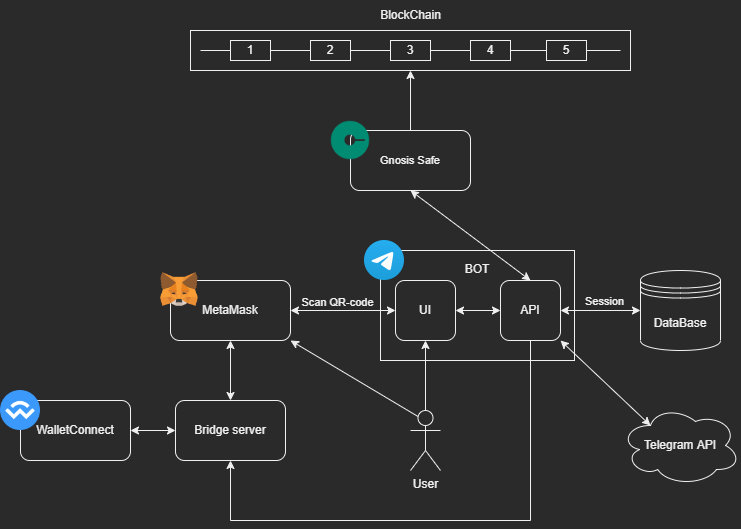

The diagram above was exported from draw.io. Its source (the exported page's mxGraphModel, read from the mxfile embedded in the PNG):
<mxGraphModel dx="1422" dy="914" grid="1" gridSize="10" guides="1" tooltips="1" connect="1" arrows="1" fold="1" page="1" pageScale="1" pageWidth="827" pageHeight="1169" math="0" shadow="0">
  <root>
    <mxCell id="0" />
    <mxCell id="1" parent="0" />
    <mxCell id="bkmwWVNr_Z4me69BOFot-7" value="BOT" style="rounded=0;html=1;strokeColor=default;glass=0;labelBackgroundColor=none;whiteSpace=wrap;fontColor=default;shadow=0;sketch=0;labelPosition=center;verticalLabelPosition=top;align=center;verticalAlign=bottom;spacingTop=0;spacingBottom=-28;" parent="1" vertex="1">
      <mxGeometry x="390" y="350" width="194" height="110" as="geometry" />
    </mxCell>
    <mxCell id="9k5doghSTkwDt-zQ51ON-45" value="" style="rounded=0;whiteSpace=wrap;html=1;shadow=0;glass=0;labelBackgroundColor=none;sketch=0;fontSize=11;" parent="1" vertex="1">
      <mxGeometry x="200" y="130" width="440" height="40" as="geometry" />
    </mxCell>
    <mxCell id="9k5doghSTkwDt-zQ51ON-56" value="Session" style="edgeStyle=orthogonalEdgeStyle;rounded=0;orthogonalLoop=1;jettySize=auto;html=1;exitX=1;exitY=0.5;exitDx=0;exitDy=0;entryX=0;entryY=0.5;entryDx=0;entryDy=0;strokeColor=default;fontSize=11;startArrow=classic;startFill=1;endArrow=classic;endFill=1;labelPosition=center;verticalLabelPosition=top;align=center;verticalAlign=bottom;spacingRight=-8;" parent="1" source="9k5doghSTkwDt-zQ51ON-2" target="9k5doghSTkwDt-zQ51ON-11" edge="1">
      <mxGeometry relative="1" as="geometry" />
    </mxCell>
    <mxCell id="bkmwWVNr_Z4me69BOFot-8" style="edgeStyle=none;rounded=0;orthogonalLoop=1;jettySize=auto;html=1;exitX=0.5;exitY=0;exitDx=0;exitDy=0;entryX=0.5;entryY=1;entryDx=0;entryDy=0;fontColor=default;startArrow=classic;startFill=1;endArrow=classic;endFill=1;" parent="1" source="9k5doghSTkwDt-zQ51ON-2" target="9k5doghSTkwDt-zQ51ON-41" edge="1">
      <mxGeometry relative="1" as="geometry" />
    </mxCell>
    <mxCell id="bkmwWVNr_Z4me69BOFot-13" style="rounded=0;orthogonalLoop=1;jettySize=auto;html=1;exitX=0.5;exitY=1;exitDx=0;exitDy=0;entryX=0.5;entryY=1;entryDx=0;entryDy=0;strokeWidth=1;fontColor=default;startArrow=none;startFill=0;endArrow=classic;endFill=1;endSize=6;sourcePerimeterSpacing=0;edgeStyle=orthogonalEdgeStyle;" parent="1" source="9k5doghSTkwDt-zQ51ON-2" target="9k5doghSTkwDt-zQ51ON-20" edge="1">
      <mxGeometry relative="1" as="geometry">
        <Array as="points">
          <mxPoint x="540" y="620" />
          <mxPoint x="240" y="620" />
        </Array>
      </mxGeometry>
    </mxCell>
    <mxCell id="E4vwRUxSVlc10wA_GF0i-8" style="rounded=0;orthogonalLoop=1;jettySize=auto;html=1;exitX=1;exitY=1;exitDx=0;exitDy=0;entryX=0.25;entryY=0.25;entryDx=0;entryDy=0;entryPerimeter=0;startArrow=classic;startFill=1;" edge="1" parent="1" source="9k5doghSTkwDt-zQ51ON-2" target="E4vwRUxSVlc10wA_GF0i-7">
      <mxGeometry relative="1" as="geometry" />
    </mxCell>
    <mxCell id="9k5doghSTkwDt-zQ51ON-2" value="API" style="rounded=1;whiteSpace=wrap;html=1;" parent="1" vertex="1">
      <mxGeometry x="510" y="380" width="60" height="60" as="geometry" />
    </mxCell>
    <mxCell id="9k5doghSTkwDt-zQ51ON-24" style="edgeStyle=none;rounded=0;orthogonalLoop=1;jettySize=auto;html=1;exitX=1;exitY=0.5;exitDx=0;exitDy=0;entryX=0;entryY=0.5;entryDx=0;entryDy=0;strokeColor=default;startArrow=classic;startFill=1;" parent="1" source="9k5doghSTkwDt-zQ51ON-8" target="9k5doghSTkwDt-zQ51ON-4" edge="1">
      <mxGeometry relative="1" as="geometry" />
    </mxCell>
    <mxCell id="9k5doghSTkwDt-zQ51ON-48" value="Scan QR-code" style="edgeLabel;html=1;align=center;verticalAlign=bottom;resizable=0;points=[];fontSize=11;labelPosition=center;verticalLabelPosition=top;spacing=2;spacingTop=0;spacingLeft=-10;" parent="9k5doghSTkwDt-zQ51ON-24" vertex="1" connectable="0">
      <mxGeometry x="-0.025" relative="1" as="geometry">
        <mxPoint as="offset" />
      </mxGeometry>
    </mxCell>
    <mxCell id="bkmwWVNr_Z4me69BOFot-2" style="rounded=0;orthogonalLoop=1;jettySize=auto;html=1;exitX=0.5;exitY=1;exitDx=0;exitDy=0;entryX=0.5;entryY=0;entryDx=0;entryDy=0;startArrow=classic;startFill=1;" parent="1" source="9k5doghSTkwDt-zQ51ON-8" target="9k5doghSTkwDt-zQ51ON-20" edge="1">
      <mxGeometry relative="1" as="geometry" />
    </mxCell>
    <mxCell id="9k5doghSTkwDt-zQ51ON-8" value="MetaMask" style="rounded=1;whiteSpace=wrap;html=1;strokeColor=default;" parent="1" vertex="1">
      <mxGeometry x="180" y="380" width="120" height="60" as="geometry" />
    </mxCell>
    <mxCell id="9k5doghSTkwDt-zQ51ON-11" value="DataBase" style="shape=datastore;whiteSpace=wrap;html=1;" parent="1" vertex="1">
      <mxGeometry x="650" y="370" width="80" height="80" as="geometry" />
    </mxCell>
    <mxCell id="9k5doghSTkwDt-zQ51ON-20" value="Bridge server" style="rounded=1;whiteSpace=wrap;html=1;" parent="1" vertex="1">
      <mxGeometry x="185" y="500" width="110" height="60" as="geometry" />
    </mxCell>
    <mxCell id="9k5doghSTkwDt-zQ51ON-28" value="" style="edgeStyle=none;rounded=0;orthogonalLoop=1;jettySize=auto;html=1;strokeColor=default;startArrow=none;startFill=0;endArrow=none;endFill=0;" parent="1" source="9k5doghSTkwDt-zQ51ON-26" target="9k5doghSTkwDt-zQ51ON-27" edge="1">
      <mxGeometry relative="1" as="geometry" />
    </mxCell>
    <mxCell id="9k5doghSTkwDt-zQ51ON-40" style="edgeStyle=none;rounded=0;orthogonalLoop=1;jettySize=auto;html=1;exitX=0;exitY=0.5;exitDx=0;exitDy=0;strokeColor=default;fontSize=11;startArrow=none;startFill=0;endArrow=none;endFill=0;" parent="1" source="9k5doghSTkwDt-zQ51ON-26" edge="1">
      <mxGeometry relative="1" as="geometry">
        <mxPoint x="210" y="150" as="targetPoint" />
      </mxGeometry>
    </mxCell>
    <mxCell id="9k5doghSTkwDt-zQ51ON-26" value="1" style="rounded=0;whiteSpace=wrap;html=1;" parent="1" vertex="1">
      <mxGeometry x="240" y="140" width="40" height="20" as="geometry" />
    </mxCell>
    <mxCell id="9k5doghSTkwDt-zQ51ON-30" value="" style="edgeStyle=none;rounded=0;orthogonalLoop=1;jettySize=auto;html=1;strokeColor=default;startArrow=none;startFill=0;endArrow=none;endFill=0;" parent="1" source="9k5doghSTkwDt-zQ51ON-27" target="9k5doghSTkwDt-zQ51ON-29" edge="1">
      <mxGeometry relative="1" as="geometry" />
    </mxCell>
    <mxCell id="9k5doghSTkwDt-zQ51ON-27" value="2" style="rounded=0;whiteSpace=wrap;html=1;" parent="1" vertex="1">
      <mxGeometry x="320" y="140" width="40" height="20" as="geometry" />
    </mxCell>
    <mxCell id="9k5doghSTkwDt-zQ51ON-32" value="" style="edgeStyle=none;rounded=0;orthogonalLoop=1;jettySize=auto;html=1;strokeColor=default;startArrow=none;startFill=0;endArrow=none;endFill=0;" parent="1" source="9k5doghSTkwDt-zQ51ON-29" target="9k5doghSTkwDt-zQ51ON-31" edge="1">
      <mxGeometry relative="1" as="geometry" />
    </mxCell>
    <mxCell id="9k5doghSTkwDt-zQ51ON-29" value="3" style="rounded=0;whiteSpace=wrap;html=1;" parent="1" vertex="1">
      <mxGeometry x="400" y="140" width="40" height="20" as="geometry" />
    </mxCell>
    <mxCell id="9k5doghSTkwDt-zQ51ON-34" value="" style="edgeStyle=none;rounded=0;orthogonalLoop=1;jettySize=auto;html=1;strokeColor=default;startArrow=none;startFill=0;endArrow=none;endFill=0;" parent="1" source="9k5doghSTkwDt-zQ51ON-31" target="9k5doghSTkwDt-zQ51ON-33" edge="1">
      <mxGeometry relative="1" as="geometry" />
    </mxCell>
    <mxCell id="9k5doghSTkwDt-zQ51ON-31" value="4" style="rounded=0;whiteSpace=wrap;html=1;" parent="1" vertex="1">
      <mxGeometry x="480" y="140" width="40" height="20" as="geometry" />
    </mxCell>
    <mxCell id="9k5doghSTkwDt-zQ51ON-39" style="edgeStyle=none;rounded=0;orthogonalLoop=1;jettySize=auto;html=1;exitX=1;exitY=0.5;exitDx=0;exitDy=0;strokeColor=default;startArrow=none;startFill=0;endArrow=none;endFill=0;fontSize=11;" parent="1" source="9k5doghSTkwDt-zQ51ON-33" edge="1">
      <mxGeometry relative="1" as="geometry">
        <mxPoint x="630" y="150" as="targetPoint" />
      </mxGeometry>
    </mxCell>
    <mxCell id="9k5doghSTkwDt-zQ51ON-33" value="5" style="rounded=0;whiteSpace=wrap;html=1;" parent="1" vertex="1">
      <mxGeometry x="556" y="140" width="40" height="20" as="geometry" />
    </mxCell>
    <mxCell id="9k5doghSTkwDt-zQ51ON-37" value="BlockChain" style="text;html=1;align=center;verticalAlign=middle;resizable=0;points=[];autosize=1;strokeColor=none;fillColor=none;" parent="1" vertex="1">
      <mxGeometry x="380" y="100" width="80" height="30" as="geometry" />
    </mxCell>
    <mxCell id="bkmwWVNr_Z4me69BOFot-9" style="edgeStyle=none;rounded=0;orthogonalLoop=1;jettySize=auto;html=1;exitX=0.5;exitY=0;exitDx=0;exitDy=0;fontColor=default;startArrow=none;startFill=0;endArrow=classic;endFill=1;endSize=6;sourcePerimeterSpacing=0;strokeWidth=1;entryX=0.5;entryY=1;entryDx=0;entryDy=0;" parent="1" source="9k5doghSTkwDt-zQ51ON-41" target="9k5doghSTkwDt-zQ51ON-45" edge="1">
      <mxGeometry relative="1" as="geometry">
        <mxPoint x="530" y="170" as="targetPoint" />
      </mxGeometry>
    </mxCell>
    <mxCell id="9k5doghSTkwDt-zQ51ON-41" value="Gnosis Safe" style="rounded=1;whiteSpace=wrap;html=1;shadow=0;glass=0;labelBackgroundColor=none;sketch=0;fontSize=11;" parent="1" vertex="1">
      <mxGeometry x="360" y="230" width="120" height="60" as="geometry" />
    </mxCell>
    <mxCell id="9k5doghSTkwDt-zQ51ON-43" value="" style="shape=image;verticalLabelPosition=bottom;labelBackgroundColor=default;verticalAlign=top;aspect=fixed;imageAspect=0;image=https://safe-docs.dev.gnosisdev.com/safe/img/gnosis_safe_logo_green.png;" parent="1" vertex="1">
      <mxGeometry x="340" y="220" width="40" height="40" as="geometry" />
    </mxCell>
    <mxCell id="bkmwWVNr_Z4me69BOFot-17" style="edgeStyle=orthogonalEdgeStyle;rounded=0;orthogonalLoop=1;jettySize=auto;html=1;exitX=1;exitY=0.5;exitDx=0;exitDy=0;entryX=0;entryY=0.5;entryDx=0;entryDy=0;strokeWidth=1;fontColor=default;startArrow=classic;startFill=1;endArrow=classic;endFill=1;endSize=6;sourcePerimeterSpacing=0;" parent="1" source="9k5doghSTkwDt-zQ51ON-4" target="9k5doghSTkwDt-zQ51ON-2" edge="1">
      <mxGeometry relative="1" as="geometry" />
    </mxCell>
    <mxCell id="9k5doghSTkwDt-zQ51ON-4" value="UI" style="rounded=1;whiteSpace=wrap;html=1;" parent="1" vertex="1">
      <mxGeometry x="405" y="380" width="60" height="60" as="geometry" />
    </mxCell>
    <mxCell id="bkmwWVNr_Z4me69BOFot-11" style="edgeStyle=none;rounded=0;orthogonalLoop=1;jettySize=auto;html=1;exitX=0.5;exitY=0;exitDx=0;exitDy=0;exitPerimeter=0;entryX=0.5;entryY=1;entryDx=0;entryDy=0;strokeWidth=1;fontColor=default;startArrow=none;startFill=0;endArrow=classic;endFill=1;endSize=6;sourcePerimeterSpacing=0;" parent="1" source="bkmwWVNr_Z4me69BOFot-10" target="9k5doghSTkwDt-zQ51ON-4" edge="1">
      <mxGeometry relative="1" as="geometry" />
    </mxCell>
    <mxCell id="bkmwWVNr_Z4me69BOFot-12" style="edgeStyle=none;rounded=0;orthogonalLoop=1;jettySize=auto;html=1;exitX=0.25;exitY=0.1;exitDx=0;exitDy=0;exitPerimeter=0;entryX=1;entryY=1;entryDx=0;entryDy=0;strokeWidth=1;fontColor=default;startArrow=none;startFill=0;endArrow=classic;endFill=1;endSize=6;sourcePerimeterSpacing=0;" parent="1" source="bkmwWVNr_Z4me69BOFot-10" target="9k5doghSTkwDt-zQ51ON-8" edge="1">
      <mxGeometry relative="1" as="geometry" />
    </mxCell>
    <mxCell id="bkmwWVNr_Z4me69BOFot-10" value="User" style="shape=umlActor;verticalLabelPosition=bottom;verticalAlign=top;html=1;outlineConnect=0;rounded=0;shadow=0;glass=0;labelBackgroundColor=none;sketch=0;strokeColor=default;fontColor=default;" parent="1" vertex="1">
      <mxGeometry x="420" y="510" width="30" height="60" as="geometry" />
    </mxCell>
    <mxCell id="bkmwWVNr_Z4me69BOFot-15" style="edgeStyle=orthogonalEdgeStyle;rounded=0;orthogonalLoop=1;jettySize=auto;html=1;exitX=1;exitY=0.5;exitDx=0;exitDy=0;entryX=0;entryY=0.5;entryDx=0;entryDy=0;strokeWidth=1;fontColor=default;startArrow=classic;startFill=1;endArrow=classic;endFill=1;endSize=6;sourcePerimeterSpacing=0;" parent="1" source="bkmwWVNr_Z4me69BOFot-14" target="9k5doghSTkwDt-zQ51ON-20" edge="1">
      <mxGeometry relative="1" as="geometry" />
    </mxCell>
    <mxCell id="bkmwWVNr_Z4me69BOFot-14" value="WalletConnect&lt;br&gt;" style="rounded=1;whiteSpace=wrap;html=1;" parent="1" vertex="1">
      <mxGeometry x="30" y="500" width="110" height="60" as="geometry" />
    </mxCell>
    <mxCell id="9k5doghSTkwDt-zQ51ON-21" value="" style="shape=image;verticalLabelPosition=bottom;labelBackgroundColor=default;verticalAlign=top;aspect=fixed;imageAspect=0;image=https://forum.zeroqode.com/uploads/default/original/2X/e/e363c6521db27335d44c1134d230b8992792dde4.png;" parent="1" vertex="1">
      <mxGeometry x="10" y="490" width="40" height="40" as="geometry" />
    </mxCell>
    <mxCell id="bkmwWVNr_Z4me69BOFot-19" value="" style="shape=image;verticalLabelPosition=bottom;labelBackgroundColor=default;verticalAlign=top;aspect=fixed;imageAspect=0;image=https://upload.wikimedia.org/wikipedia/commons/thumb/8/83/Telegram_2019_Logo.svg/640px-Telegram_2019_Logo.svg.png;" parent="1" vertex="1">
      <mxGeometry x="374" y="340" width="40" height="40" as="geometry" />
    </mxCell>
    <mxCell id="E4vwRUxSVlc10wA_GF0i-1" value="" style="shape=image;verticalLabelPosition=bottom;labelBackgroundColor=default;verticalAlign=top;aspect=fixed;imageAspect=0;image=https://cdn.iconscout.com/icon/free/png-256/metamask-2728406-2261817.png;" vertex="1" parent="1">
      <mxGeometry x="170" y="370" width="38" height="38" as="geometry" />
    </mxCell>
    <mxCell id="E4vwRUxSVlc10wA_GF0i-7" value="Telegram API" style="ellipse;shape=cloud;whiteSpace=wrap;html=1;" vertex="1" parent="1">
      <mxGeometry x="630" y="505" width="120" height="80" as="geometry" />
    </mxCell>
  </root>
</mxGraphModel>